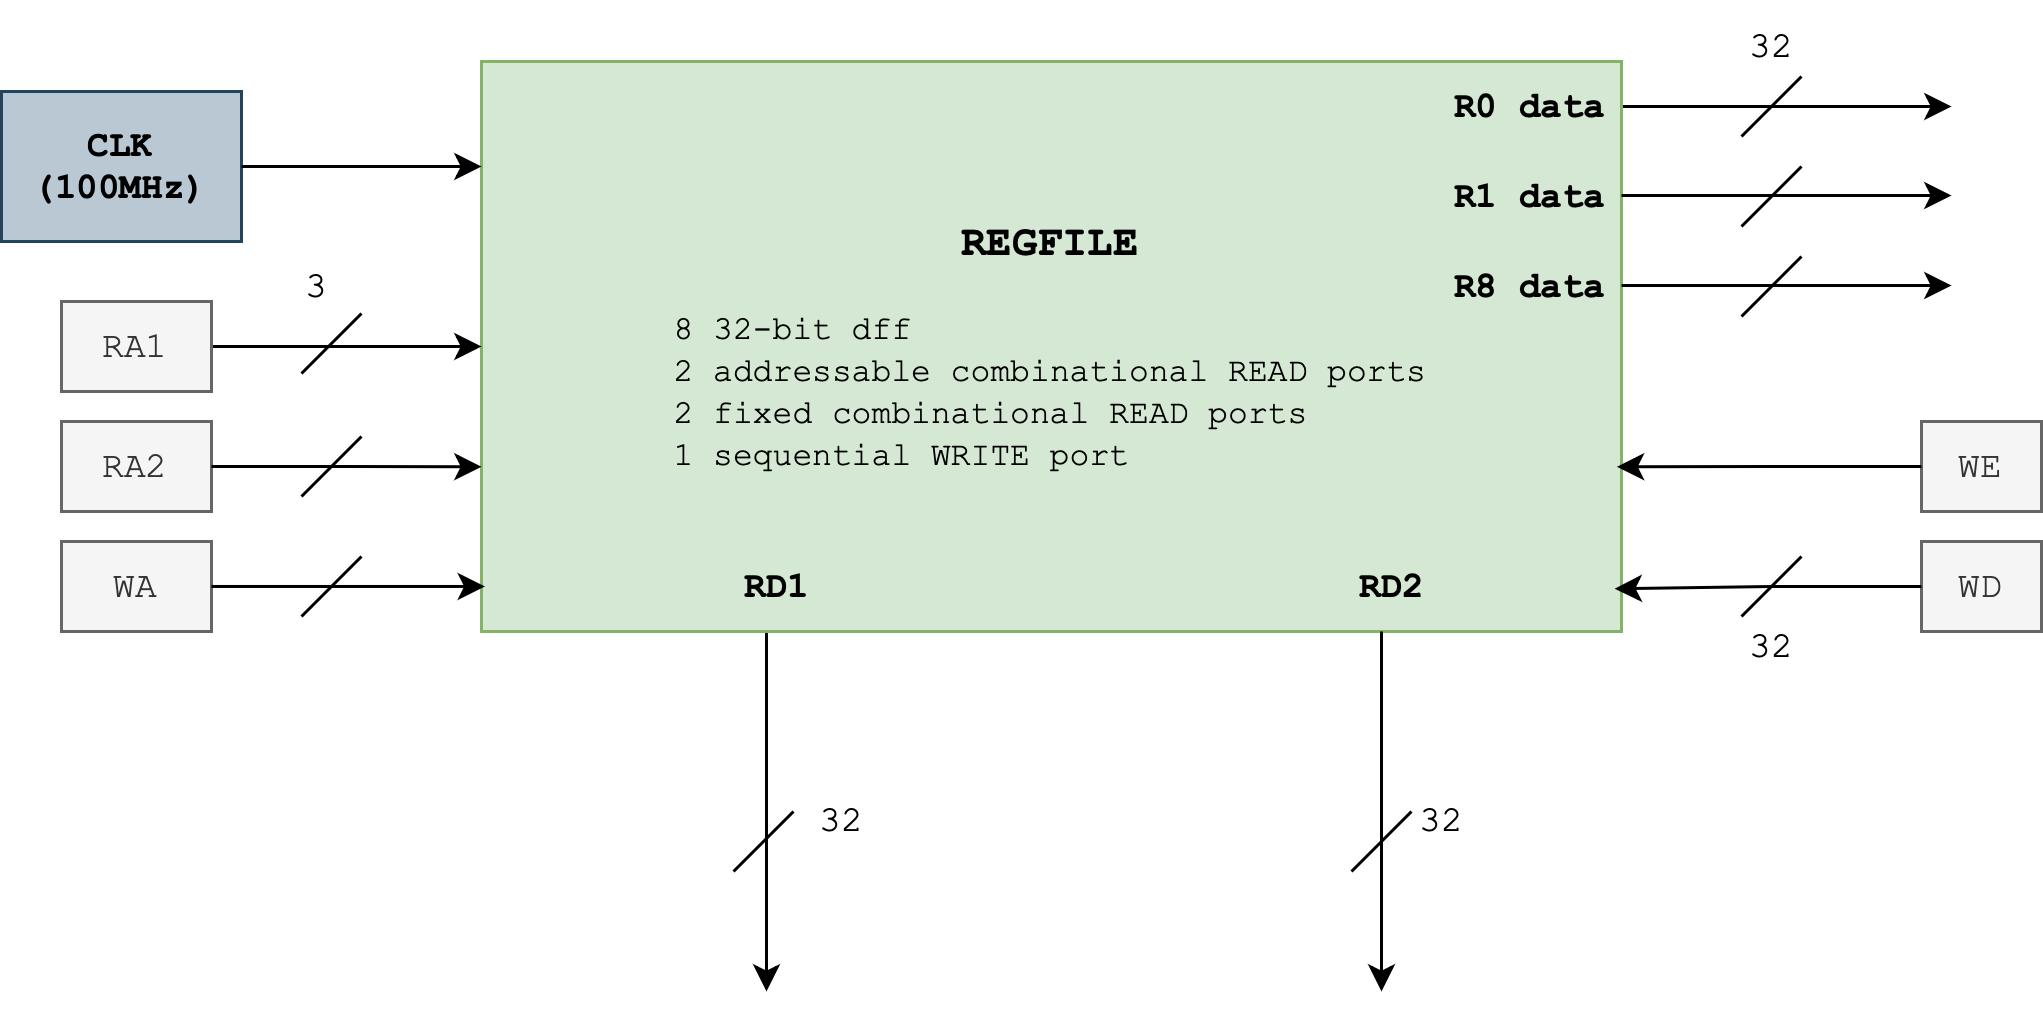

The diagram above was exported from draw.io. Its source (the exported page's mxGraphModel, read from the mxfile embedded in the PNG):
<mxGraphModel dx="1783" dy="519" grid="1" gridSize="10" guides="1" tooltips="1" connect="1" arrows="1" fold="1" page="1" pageScale="1" pageWidth="827" pageHeight="1169" math="0" shadow="0">
  <root>
    <mxCell id="0" />
    <mxCell id="1" parent="0" />
    <mxCell id="t6niIbKzdim_94gOn0xI-18" style="edgeStyle=orthogonalEdgeStyle;rounded=0;orthogonalLoop=1;jettySize=auto;html=1;exitX=0.25;exitY=1;exitDx=0;exitDy=0;" edge="1" parent="1" source="t6niIbKzdim_94gOn0xI-1">
      <mxGeometry relative="1" as="geometry">
        <mxPoint x="235" y="480" as="targetPoint" />
      </mxGeometry>
    </mxCell>
    <mxCell id="t6niIbKzdim_94gOn0xI-25" style="edgeStyle=orthogonalEdgeStyle;rounded=0;orthogonalLoop=1;jettySize=auto;html=1;exitX=1;exitY=0.5;exitDx=0;exitDy=0;" edge="1" parent="1">
      <mxGeometry relative="1" as="geometry">
        <mxPoint x="630" y="185" as="targetPoint" />
        <mxPoint x="520" y="185" as="sourcePoint" />
      </mxGeometry>
    </mxCell>
    <mxCell id="t6niIbKzdim_94gOn0xI-1" value="&lt;font style=&quot;font-size: 14px;&quot; face=&quot;Courier New&quot;&gt;&lt;b&gt;REGFILE&lt;/b&gt;&lt;/font&gt;&lt;div&gt;&lt;font face=&quot;Courier New&quot;&gt;&lt;b&gt;&lt;br&gt;&lt;/b&gt;&lt;/font&gt;&lt;div style=&quot;text-align: left;&quot;&gt;&lt;font face=&quot;Courier New&quot;&gt;8 32-bit dff&lt;/font&gt;&lt;/div&gt;&lt;div&gt;&lt;font face=&quot;Courier New&quot;&gt;2 addressable combinational READ ports&lt;/font&gt;&lt;/div&gt;&lt;div style=&quot;text-align: left;&quot;&gt;&lt;font face=&quot;Courier New&quot;&gt;2 fixed combinational READ ports&lt;/font&gt;&lt;/div&gt;&lt;div style=&quot;text-align: left;&quot;&gt;&lt;font face=&quot;Courier New&quot;&gt;1 sequential WRITE port&lt;/font&gt;&lt;/div&gt;&lt;/div&gt;" style="rounded=0;whiteSpace=wrap;html=1;fontSize=11;fillColor=#d5e8d4;strokeColor=#82b366;" vertex="1" parent="1">
      <mxGeometry x="140" y="170" width="380" height="190" as="geometry" />
    </mxCell>
    <mxCell id="t6niIbKzdim_94gOn0xI-2" value="CLK&lt;div&gt;(100MHz)&lt;/div&gt;" style="rounded=0;whiteSpace=wrap;html=1;fillColor=#bac8d3;strokeColor=#23445d;fontFamily=Courier New;fontStyle=1" vertex="1" parent="1">
      <mxGeometry x="-20" y="180" width="80" height="50" as="geometry" />
    </mxCell>
    <mxCell id="t6niIbKzdim_94gOn0xI-5" style="edgeStyle=orthogonalEdgeStyle;rounded=0;orthogonalLoop=1;jettySize=auto;html=1;" edge="1" parent="1" source="t6niIbKzdim_94gOn0xI-2">
      <mxGeometry relative="1" as="geometry">
        <mxPoint x="140" y="205" as="targetPoint" />
      </mxGeometry>
    </mxCell>
    <mxCell id="t6niIbKzdim_94gOn0xI-7" style="edgeStyle=orthogonalEdgeStyle;rounded=0;orthogonalLoop=1;jettySize=auto;html=1;entryX=0;entryY=0.5;entryDx=0;entryDy=0;" edge="1" parent="1" source="t6niIbKzdim_94gOn0xI-6" target="t6niIbKzdim_94gOn0xI-1">
      <mxGeometry relative="1" as="geometry" />
    </mxCell>
    <mxCell id="t6niIbKzdim_94gOn0xI-6" value="RA1" style="rounded=0;whiteSpace=wrap;html=1;fillColor=#f5f5f5;fontColor=#333333;strokeColor=#666666;fontFamily=Courier New;" vertex="1" parent="1">
      <mxGeometry y="250" width="50" height="30" as="geometry" />
    </mxCell>
    <mxCell id="t6niIbKzdim_94gOn0xI-8" value="RA2" style="rounded=0;whiteSpace=wrap;html=1;fillColor=#f5f5f5;fontColor=#333333;strokeColor=#666666;fontFamily=Courier New;" vertex="1" parent="1">
      <mxGeometry y="290" width="50" height="30" as="geometry" />
    </mxCell>
    <mxCell id="t6niIbKzdim_94gOn0xI-9" style="edgeStyle=orthogonalEdgeStyle;rounded=0;orthogonalLoop=1;jettySize=auto;html=1;entryX=0;entryY=0.711;entryDx=0;entryDy=0;entryPerimeter=0;" edge="1" parent="1" source="t6niIbKzdim_94gOn0xI-8" target="t6niIbKzdim_94gOn0xI-1">
      <mxGeometry relative="1" as="geometry" />
    </mxCell>
    <mxCell id="t6niIbKzdim_94gOn0xI-10" value="WA" style="rounded=0;whiteSpace=wrap;html=1;fillColor=#f5f5f5;fontColor=#333333;strokeColor=#666666;fontFamily=Courier New;" vertex="1" parent="1">
      <mxGeometry y="330" width="50" height="30" as="geometry" />
    </mxCell>
    <mxCell id="t6niIbKzdim_94gOn0xI-11" style="edgeStyle=orthogonalEdgeStyle;rounded=0;orthogonalLoop=1;jettySize=auto;html=1;entryX=0.003;entryY=0.921;entryDx=0;entryDy=0;entryPerimeter=0;" edge="1" parent="1" source="t6niIbKzdim_94gOn0xI-10" target="t6niIbKzdim_94gOn0xI-1">
      <mxGeometry relative="1" as="geometry" />
    </mxCell>
    <mxCell id="t6niIbKzdim_94gOn0xI-13" value="" style="endArrow=none;html=1;rounded=0;" edge="1" parent="1">
      <mxGeometry width="50" height="50" relative="1" as="geometry">
        <mxPoint x="80" y="274" as="sourcePoint" />
        <mxPoint x="100" y="254" as="targetPoint" />
      </mxGeometry>
    </mxCell>
    <mxCell id="t6niIbKzdim_94gOn0xI-14" value="" style="endArrow=none;html=1;rounded=0;" edge="1" parent="1">
      <mxGeometry width="50" height="50" relative="1" as="geometry">
        <mxPoint x="80" y="315" as="sourcePoint" />
        <mxPoint x="100" y="295" as="targetPoint" />
      </mxGeometry>
    </mxCell>
    <mxCell id="t6niIbKzdim_94gOn0xI-15" value="" style="endArrow=none;html=1;rounded=0;" edge="1" parent="1">
      <mxGeometry width="50" height="50" relative="1" as="geometry">
        <mxPoint x="80" y="355" as="sourcePoint" />
        <mxPoint x="100" y="335" as="targetPoint" />
      </mxGeometry>
    </mxCell>
    <mxCell id="t6niIbKzdim_94gOn0xI-19" value="RD1" style="text;html=1;align=center;verticalAlign=middle;whiteSpace=wrap;rounded=0;fontFamily=Courier New;fontStyle=1" vertex="1" parent="1">
      <mxGeometry x="209" y="330" width="60" height="30" as="geometry" />
    </mxCell>
    <mxCell id="t6niIbKzdim_94gOn0xI-20" style="edgeStyle=orthogonalEdgeStyle;rounded=0;orthogonalLoop=1;jettySize=auto;html=1;exitX=0.25;exitY=1;exitDx=0;exitDy=0;" edge="1" parent="1">
      <mxGeometry relative="1" as="geometry">
        <mxPoint x="440" y="480" as="targetPoint" />
        <mxPoint x="440" y="360" as="sourcePoint" />
      </mxGeometry>
    </mxCell>
    <mxCell id="t6niIbKzdim_94gOn0xI-21" value="RD2" style="text;html=1;align=center;verticalAlign=middle;whiteSpace=wrap;rounded=0;fontFamily=Courier New;fontStyle=1" vertex="1" parent="1">
      <mxGeometry x="414" y="330" width="60" height="30" as="geometry" />
    </mxCell>
    <mxCell id="t6niIbKzdim_94gOn0xI-22" value="" style="endArrow=none;html=1;rounded=0;" edge="1" parent="1">
      <mxGeometry width="50" height="50" relative="1" as="geometry">
        <mxPoint x="224" y="440" as="sourcePoint" />
        <mxPoint x="244" y="420" as="targetPoint" />
      </mxGeometry>
    </mxCell>
    <mxCell id="t6niIbKzdim_94gOn0xI-23" value="" style="endArrow=none;html=1;rounded=0;" edge="1" parent="1">
      <mxGeometry width="50" height="50" relative="1" as="geometry">
        <mxPoint x="430" y="440" as="sourcePoint" />
        <mxPoint x="450" y="420" as="targetPoint" />
      </mxGeometry>
    </mxCell>
    <mxCell id="t6niIbKzdim_94gOn0xI-27" style="edgeStyle=orthogonalEdgeStyle;rounded=0;orthogonalLoop=1;jettySize=auto;html=1;exitX=1;exitY=0.5;exitDx=0;exitDy=0;" edge="1" parent="1">
      <mxGeometry relative="1" as="geometry">
        <mxPoint x="630" y="214.67000000000002" as="targetPoint" />
        <mxPoint x="520" y="214.67000000000002" as="sourcePoint" />
      </mxGeometry>
    </mxCell>
    <mxCell id="t6niIbKzdim_94gOn0xI-28" value="R0 data" style="text;html=1;align=center;verticalAlign=middle;whiteSpace=wrap;rounded=0;fontFamily=Courier New;fontStyle=1" vertex="1" parent="1">
      <mxGeometry x="460" y="170" width="60" height="30" as="geometry" />
    </mxCell>
    <mxCell id="t6niIbKzdim_94gOn0xI-29" value="R1 data" style="text;html=1;align=center;verticalAlign=middle;whiteSpace=wrap;rounded=0;fontFamily=Courier New;fontStyle=1" vertex="1" parent="1">
      <mxGeometry x="460" y="200" width="60" height="30" as="geometry" />
    </mxCell>
    <mxCell id="t6niIbKzdim_94gOn0xI-30" value="WD" style="rounded=0;whiteSpace=wrap;html=1;fillColor=#f5f5f5;fontColor=#333333;strokeColor=#666666;fontFamily=Courier New;" vertex="1" parent="1">
      <mxGeometry x="620" y="330" width="40" height="30" as="geometry" />
    </mxCell>
    <mxCell id="t6niIbKzdim_94gOn0xI-31" style="edgeStyle=orthogonalEdgeStyle;rounded=0;orthogonalLoop=1;jettySize=auto;html=1;entryX=0.994;entryY=0.925;entryDx=0;entryDy=0;entryPerimeter=0;" edge="1" parent="1" source="t6niIbKzdim_94gOn0xI-30" target="t6niIbKzdim_94gOn0xI-1">
      <mxGeometry relative="1" as="geometry" />
    </mxCell>
    <mxCell id="t6niIbKzdim_94gOn0xI-32" value="R8 data" style="text;html=1;align=center;verticalAlign=middle;whiteSpace=wrap;rounded=0;fontFamily=Courier New;fontStyle=1" vertex="1" parent="1">
      <mxGeometry x="460" y="230" width="60" height="30" as="geometry" />
    </mxCell>
    <mxCell id="t6niIbKzdim_94gOn0xI-33" style="edgeStyle=orthogonalEdgeStyle;rounded=0;orthogonalLoop=1;jettySize=auto;html=1;exitX=1;exitY=0.5;exitDx=0;exitDy=0;" edge="1" parent="1">
      <mxGeometry relative="1" as="geometry">
        <mxPoint x="630" y="244.67000000000002" as="targetPoint" />
        <mxPoint x="520" y="244.67000000000002" as="sourcePoint" />
      </mxGeometry>
    </mxCell>
    <mxCell id="t6niIbKzdim_94gOn0xI-34" value="" style="endArrow=none;html=1;rounded=0;" edge="1" parent="1">
      <mxGeometry width="50" height="50" relative="1" as="geometry">
        <mxPoint x="560" y="355" as="sourcePoint" />
        <mxPoint x="580" y="335" as="targetPoint" />
      </mxGeometry>
    </mxCell>
    <mxCell id="t6niIbKzdim_94gOn0xI-35" value="" style="endArrow=none;html=1;rounded=0;" edge="1" parent="1">
      <mxGeometry width="50" height="50" relative="1" as="geometry">
        <mxPoint x="560" y="255" as="sourcePoint" />
        <mxPoint x="580" y="235" as="targetPoint" />
      </mxGeometry>
    </mxCell>
    <mxCell id="t6niIbKzdim_94gOn0xI-36" value="" style="endArrow=none;html=1;rounded=0;" edge="1" parent="1">
      <mxGeometry width="50" height="50" relative="1" as="geometry">
        <mxPoint x="560" y="225" as="sourcePoint" />
        <mxPoint x="580" y="205" as="targetPoint" />
      </mxGeometry>
    </mxCell>
    <mxCell id="t6niIbKzdim_94gOn0xI-37" value="" style="endArrow=none;html=1;rounded=0;" edge="1" parent="1">
      <mxGeometry width="50" height="50" relative="1" as="geometry">
        <mxPoint x="560" y="195" as="sourcePoint" />
        <mxPoint x="580" y="175" as="targetPoint" />
      </mxGeometry>
    </mxCell>
    <mxCell id="t6niIbKzdim_94gOn0xI-38" value="WE" style="rounded=0;whiteSpace=wrap;html=1;fillColor=#f5f5f5;fontColor=#333333;strokeColor=#666666;fontFamily=Courier New;" vertex="1" parent="1">
      <mxGeometry x="620" y="290" width="40" height="30" as="geometry" />
    </mxCell>
    <mxCell id="t6niIbKzdim_94gOn0xI-40" style="edgeStyle=orthogonalEdgeStyle;rounded=0;orthogonalLoop=1;jettySize=auto;html=1;entryX=0.996;entryY=0.711;entryDx=0;entryDy=0;entryPerimeter=0;" edge="1" parent="1" source="t6niIbKzdim_94gOn0xI-38" target="t6niIbKzdim_94gOn0xI-1">
      <mxGeometry relative="1" as="geometry" />
    </mxCell>
    <mxCell id="t6niIbKzdim_94gOn0xI-41" value="32" style="text;html=1;align=center;verticalAlign=middle;resizable=0;points=[];autosize=1;strokeColor=none;fillColor=none;fontFamily=Courier New;" vertex="1" parent="1">
      <mxGeometry x="440" y="408" width="40" height="30" as="geometry" />
    </mxCell>
    <mxCell id="t6niIbKzdim_94gOn0xI-42" value="32" style="text;html=1;align=center;verticalAlign=middle;resizable=0;points=[];autosize=1;strokeColor=none;fillColor=none;fontFamily=Courier New;" vertex="1" parent="1">
      <mxGeometry x="240" y="408" width="40" height="30" as="geometry" />
    </mxCell>
    <mxCell id="t6niIbKzdim_94gOn0xI-43" value="32" style="text;html=1;align=center;verticalAlign=middle;resizable=0;points=[];autosize=1;strokeColor=none;fillColor=none;fontFamily=Courier New;" vertex="1" parent="1">
      <mxGeometry x="550" y="350" width="40" height="30" as="geometry" />
    </mxCell>
    <mxCell id="t6niIbKzdim_94gOn0xI-44" value="32" style="text;html=1;align=center;verticalAlign=middle;resizable=0;points=[];autosize=1;strokeColor=none;fillColor=none;fontFamily=Courier New;" vertex="1" parent="1">
      <mxGeometry x="550" y="150" width="40" height="30" as="geometry" />
    </mxCell>
    <mxCell id="t6niIbKzdim_94gOn0xI-45" value="3" style="text;html=1;align=center;verticalAlign=middle;resizable=0;points=[];autosize=1;strokeColor=none;fillColor=none;fontFamily=Courier New;" vertex="1" parent="1">
      <mxGeometry x="70" y="230" width="30" height="30" as="geometry" />
    </mxCell>
  </root>
</mxGraphModel>